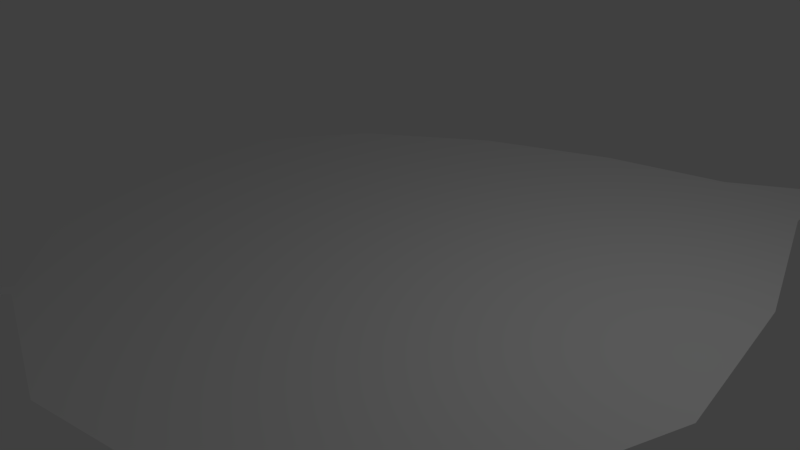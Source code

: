 # Source: letter_leaf.blend  (saved by Blender 2.79.0; exported with 4.5.12 LTS)
import bpy
from mathutils import Matrix  # noqa: F401  (used for matrix-valued properties, if any)

bpy.ops.wm.read_factory_settings(use_empty=True)
scene = bpy.context.scene
scene.name = 'Scene'

# ---- collections
col_collection_1 = bpy.data.collections.new('Collection 1'); scene.collection.children.link(col_collection_1)

# ---- world
world_world = bpy.data.worlds.new('World'); scene.world = world_world
world_world.color = (0.05088, 0.05088, 0.05088)
world_world.use_sun_shadow = False
world_world.sun_shadow_jitter_overblur = 0.0
world_world.cycles.sampling_method = 'MANUAL'

# ---- cameras
cam_camera = bpy.data.cameras.new('Camera')
cam_camera.clip_end = 100.0
cam_camera.lens = 35.0
cam_camera.sensor_width = 32.0
cam_camera.sensor_height = 18.0
cam_camera.ortho_scale = 7.314
cam_camera.dof.focus_distance = 0.0
cam_camera.dof.aperture_fstop = 128.0

# ---- lights
light_lamp = bpy.data.lights.new('Lamp', 'POINT')
light_lamp.transmission_factor = 0.0
light_lamp.cutoff_distance = 30.0
light_lamp.energy = 100.0
light_lamp.shadow_buffer_clip_start = 1.001
light_lamp.shadow_soft_size = 0.1
light_lamp.shadow_maximum_resolution = 0.006
light_lamp.use_absolute_resolution = True

# ---- meshes
me_plane = bpy.data.meshes.new('Plane')
me_plane.from_pydata([(-2.149, -3.747, 0.0), (4.626, 0.01226, 0.0), (-3.352, 2.88, 0.0), (3.164, 6.209, 0.0), (3.361, 4.928, 0.0), (4.23, 2.452, 0.0), (3.962, -2.141, 0.0), (2.222, -3.951, 0.0), (-0.01649, -4.405, 0.0), (-2.307, -3.648, 0.0), (-3.779, -5.803, 0.0), (-3.911, -5.703, 0.0), (-4.126, -6.158, 0.0), (-4.208, -5.93, 0.0), (-4.515, -6.276, 0.0), (-4.525, -5.966, 0.0), (-3.669, -2.431, 0.0), (-4.452, -0.9962, 0.0), (-4.49, 1.162, 0.0), (-1.644, 4.163, 0.0), (0.2145, 5.002, 0.0), (1.984, 5.455, 0.0)], [], [(6, 7, 8, 0, 10, 12, 14, 15, 13, 11, 9, 16, 17, 18, 2, 19, 20, 21, 3, 4, 5, 1)])
me_plane.use_remesh_preserve_volume = False
me_plane.use_remesh_preserve_attributes = False
me_plane.use_mirror_vertex_groups = False
me_plane.update()

# ---- objects
ob_plane = bpy.data.objects.new('Plane', me_plane)
ob_lamp = bpy.data.objects.new('Lamp', light_lamp)
ob_camera = bpy.data.objects.new('Camera', cam_camera)

# ---- transforms, parenting, visibility, modifiers, constraints
ob_plane.location = (0.0, 0.0, 0.0)
ob_plane.lineart.crease_threshold = 0.0
ob_lamp.location = (4.076, 1.005, 5.904)
ob_lamp.rotation_euler = (0.6503, 0.05522, 1.866)
ob_lamp.lock_rotations_4d = False
ob_lamp.empty_display_type = 'ARROWS'
ob_lamp.color = (0.0, 0.0, 0.0, 0.0)
ob_lamp.lineart.crease_threshold = 0.0
ob_camera.location = (7.481, -6.508, 5.344)
ob_camera.rotation_euler = (1.109, 0.0, 0.8149)
ob_camera.lock_rotations_4d = False
ob_camera.empty_display_type = 'ARROWS'
ob_camera.color = (0.0, 0.0, 0.0, 0.0)
ob_camera.display_type = 'WIRE'
ob_camera.lineart.crease_threshold = 0.0

# ---- collection membership
col_collection_1.objects.link(ob_plane)
col_collection_1.objects.link(ob_lamp)
col_collection_1.objects.link(ob_camera)

# ---- scene / render settings (as saved in the file)
scene.camera = ob_camera
scene.frame_start = 1; scene.frame_end = 250; scene.frame_set(1)
scene.render.engine = 'BLENDER_EEVEE_NEXT'
scene.render.resolution_percentage = 50
scene.render.dither_intensity = 0.0
scene.cycles.use_denoising = False
scene.cycles.samples = 128
scene.cycles.sampling_pattern = 'TABULATED_SOBOL'
scene.cycles.use_adaptive_sampling = False
scene.cycles.use_light_tree = False
scene.cycles.blur_glossy = 0.0
scene.cycles.sample_clamp_indirect = 0.0
scene.view_settings.view_transform = 'Standard'
bpy.context.view_layer.update()
